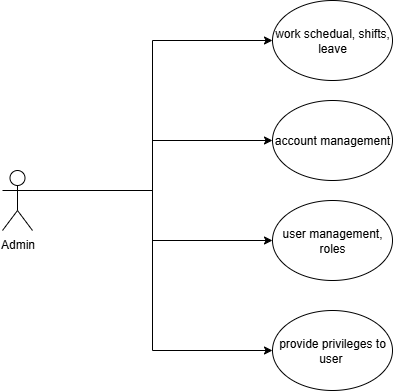

The diagram above was exported from draw.io. Its source (the exported page's mxGraphModel, read from the mxfile embedded in the PNG):
<mxGraphModel dx="1042" dy="561" grid="1" gridSize="10" guides="1" tooltips="1" connect="1" arrows="1" fold="1" page="1" pageScale="1" pageWidth="827" pageHeight="1169" background="#ffffff" math="0" shadow="0">
  <root>
    <mxCell id="0" />
    <mxCell id="1" parent="0" />
    <mxCell id="T_kwXZhdGwPp_JbnIIRy-3" style="edgeStyle=orthogonalEdgeStyle;rounded=0;orthogonalLoop=1;jettySize=auto;html=1;exitX=1;exitY=0.3333333333333333;exitDx=0;exitDy=0;exitPerimeter=0;entryX=0;entryY=0.5;entryDx=0;entryDy=0;" edge="1" parent="1" source="T_kwXZhdGwPp_JbnIIRy-1" target="T_kwXZhdGwPp_JbnIIRy-2">
      <mxGeometry relative="1" as="geometry" />
    </mxCell>
    <mxCell id="T_kwXZhdGwPp_JbnIIRy-5" style="edgeStyle=orthogonalEdgeStyle;rounded=0;orthogonalLoop=1;jettySize=auto;html=1;exitX=1;exitY=0.3333333333333333;exitDx=0;exitDy=0;exitPerimeter=0;entryX=0;entryY=0.5;entryDx=0;entryDy=0;" edge="1" parent="1" source="T_kwXZhdGwPp_JbnIIRy-1" target="T_kwXZhdGwPp_JbnIIRy-4">
      <mxGeometry relative="1" as="geometry" />
    </mxCell>
    <mxCell id="T_kwXZhdGwPp_JbnIIRy-7" style="edgeStyle=orthogonalEdgeStyle;rounded=0;orthogonalLoop=1;jettySize=auto;html=1;exitX=1;exitY=0.3333333333333333;exitDx=0;exitDy=0;exitPerimeter=0;" edge="1" parent="1" source="T_kwXZhdGwPp_JbnIIRy-1" target="T_kwXZhdGwPp_JbnIIRy-6">
      <mxGeometry relative="1" as="geometry" />
    </mxCell>
    <mxCell id="T_kwXZhdGwPp_JbnIIRy-9" style="edgeStyle=orthogonalEdgeStyle;rounded=0;orthogonalLoop=1;jettySize=auto;html=1;exitX=1;exitY=0.3333333333333333;exitDx=0;exitDy=0;exitPerimeter=0;entryX=0;entryY=0.5;entryDx=0;entryDy=0;" edge="1" parent="1" source="T_kwXZhdGwPp_JbnIIRy-1" target="T_kwXZhdGwPp_JbnIIRy-8">
      <mxGeometry relative="1" as="geometry" />
    </mxCell>
    <mxCell id="T_kwXZhdGwPp_JbnIIRy-1" value="Admin" style="shape=umlActor;verticalLabelPosition=bottom;verticalAlign=top;html=1;outlineConnect=0;" vertex="1" parent="1">
      <mxGeometry x="190" y="270" width="30" height="60" as="geometry" />
    </mxCell>
    <mxCell id="T_kwXZhdGwPp_JbnIIRy-2" value="work schedual, shifts,&lt;div&gt;leave&lt;/div&gt;" style="ellipse;whiteSpace=wrap;html=1;" vertex="1" parent="1">
      <mxGeometry x="460" y="100" width="120" height="80" as="geometry" />
    </mxCell>
    <mxCell id="T_kwXZhdGwPp_JbnIIRy-4" value="account management" style="ellipse;whiteSpace=wrap;html=1;" vertex="1" parent="1">
      <mxGeometry x="460" y="200" width="120" height="80" as="geometry" />
    </mxCell>
    <mxCell id="T_kwXZhdGwPp_JbnIIRy-6" value="user management, roles" style="ellipse;whiteSpace=wrap;html=1;" vertex="1" parent="1">
      <mxGeometry x="460" y="300" width="120" height="80" as="geometry" />
    </mxCell>
    <mxCell id="T_kwXZhdGwPp_JbnIIRy-8" value="provide privileges to user&amp;nbsp;" style="ellipse;whiteSpace=wrap;html=1;" vertex="1" parent="1">
      <mxGeometry x="460" y="410" width="120" height="80" as="geometry" />
    </mxCell>
  </root>
</mxGraphModel>